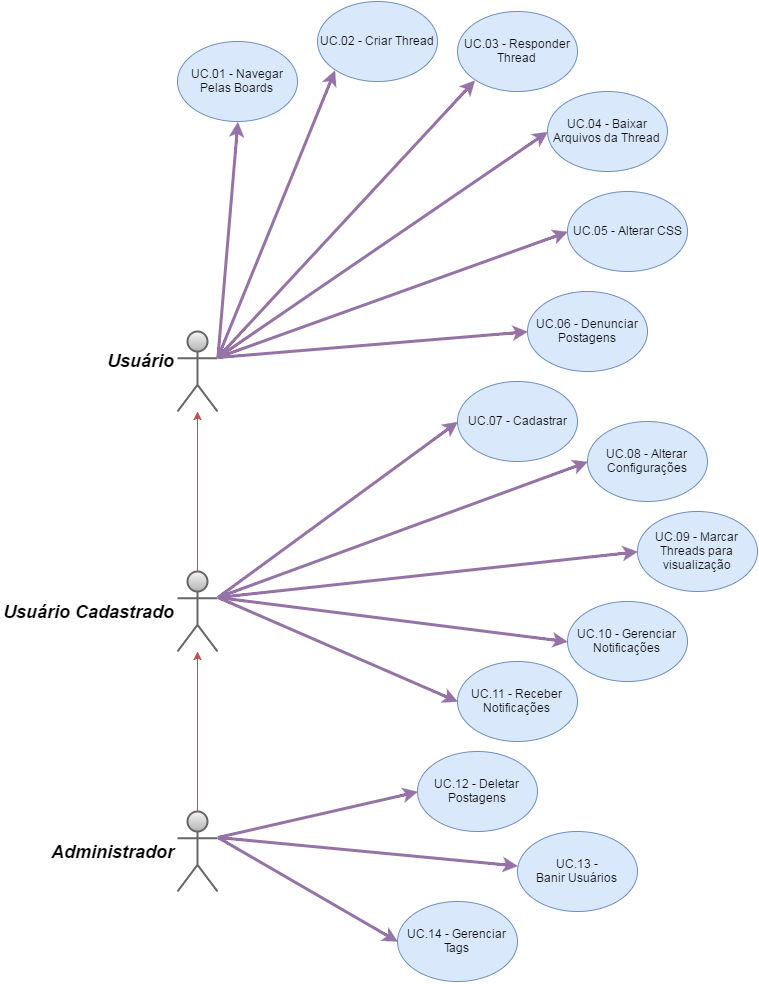

The diagram above was exported from draw.io. Its source (the exported page's mxGraphModel, read from the mxfile embedded in the PNG):
<mxGraphModel dx="1991" dy="1194" grid="1" gridSize="10" guides="1" tooltips="1" connect="1" arrows="1" fold="1" page="0" pageScale="1.5" pageWidth="826" pageHeight="1169" background="#ffffff" math="0" shadow="0">
  <root>
    <mxCell id="0" style=";html=1;" />
    <mxCell id="1" style=";html=1;" parent="0" />
    <mxCell id="90" value="Usuário&lt;div&gt;&lt;br&gt;&lt;/div&gt;" style="shape=umlActor;verticalLabelPosition=middle;verticalAlign=middle;fontStyle=3;fontSize=18;fontFamily=Helvetica;strokeWidth=2;plain-gray;html=1;labelBorderColor=none;labelBackgroundColor=none;fontColor=#000000;labelPosition=left;align=right;" parent="1" vertex="1">
      <mxGeometry x="140" y="160" width="40" height="80" as="geometry" />
    </mxCell>
    <mxCell id="7e6f9f1ec1655a98-164" style="edgeStyle=orthogonalEdgeStyle;rounded=0;html=1;jettySize=auto;orthogonalLoop=1;plain-red" edge="1" parent="1" source="91" target="90">
      <mxGeometry relative="1" as="geometry" />
    </mxCell>
    <mxCell id="91" value="Usuário Cadastrado" style="shape=umlActor;verticalLabelPosition=middle;verticalAlign=middle;fontStyle=3;fontSize=18;fontFamily=Helvetica;strokeWidth=2;html=1;plain-gray;labelPosition=left;align=right;" parent="1" vertex="1">
      <mxGeometry x="140" y="400" width="40" height="80" as="geometry" />
    </mxCell>
    <mxCell id="7e6f9f1ec1655a98-163" style="edgeStyle=orthogonalEdgeStyle;rounded=0;html=1;jettySize=auto;orthogonalLoop=1;plain-red" edge="1" parent="1" source="7e6f9f1ec1655a98-158" target="91">
      <mxGeometry relative="1" as="geometry">
        <mxPoint x="160" y="460" as="targetPoint" />
        <Array as="points" />
      </mxGeometry>
    </mxCell>
    <mxCell id="7e6f9f1ec1655a98-158" value="Administrador" style="shape=umlActor;verticalLabelPosition=middle;verticalAlign=middle;fontStyle=3;fontSize=18;fontFamily=Helvetica;strokeWidth=2;html=1;plain-gray;labelPosition=left;align=right;" vertex="1" parent="1">
      <mxGeometry x="140" y="640" width="40" height="80" as="geometry" />
    </mxCell>
    <mxCell id="7e6f9f1ec1655a98-165" value="UC.02&lt;span style=&quot;line-height: 1.2&quot;&gt;&amp;nbsp;- Criar Thread&lt;/span&gt;" style="ellipse;whiteSpace=wrap;html=1;plain-blue;gradientColor=none;" vertex="1" parent="1">
      <mxGeometry x="280" y="-170" width="120" height="80" as="geometry" />
    </mxCell>
    <mxCell id="7e6f9f1ec1655a98-167" value="UC.03&lt;span style=&quot;line-height: 1.2&quot;&gt;&amp;nbsp;- Responder Thread&lt;/span&gt;" style="ellipse;whiteSpace=wrap;html=1;plain-blue;gradientColor=none;" vertex="1" parent="1">
      <mxGeometry x="420" y="-160" width="120" height="80" as="geometry" />
    </mxCell>
    <mxCell id="7e6f9f1ec1655a98-170" value="" style="endArrow=classic;html=1;exitX=1;exitY=0.3333333333333333;exitPerimeter=0;entryX=0;entryY=1;startSize=6;targetPerimeterSpacing=0;strokeWidth=3;plain-purple" edge="1" parent="1" source="90" target="7e6f9f1ec1655a98-165">
      <mxGeometry width="50" height="50" relative="1" as="geometry">
        <mxPoint x="-100" y="30" as="sourcePoint" />
        <mxPoint x="-50" y="-20" as="targetPoint" />
      </mxGeometry>
    </mxCell>
    <mxCell id="7e6f9f1ec1655a98-171" value="" style="endArrow=classic;html=1;exitX=1;exitY=0.3333333333333333;exitPerimeter=0;entryX=0;entryY=1;startSize=6;targetPerimeterSpacing=0;strokeWidth=3;plain-purple" edge="1" parent="1" source="90" target="7e6f9f1ec1655a98-167">
      <mxGeometry x="190" y="100" width="50" height="50" as="geometry">
        <mxPoint x="190" y="197" as="sourcePoint" />
        <mxPoint x="380" y="100" as="targetPoint" />
      </mxGeometry>
    </mxCell>
    <mxCell id="7e6f9f1ec1655a98-174" value="UC.08&lt;span style=&quot;line-height: 1.2&quot;&gt;&amp;nbsp;- Alterar Configurações&lt;/span&gt;" style="ellipse;whiteSpace=wrap;html=1;plain-blue;gradientColor=none;" vertex="1" parent="1">
      <mxGeometry x="550" y="250" width="120" height="80" as="geometry" />
    </mxCell>
    <mxCell id="7e6f9f1ec1655a98-175" value="" style="endArrow=classic;html=1;entryX=0;entryY=0.5;startSize=6;targetPerimeterSpacing=0;strokeWidth=3;exitX=1;exitY=0.3333333333333333;exitPerimeter=0;plain-purple" edge="1" parent="1" source="91" target="7e6f9f1ec1655a98-174">
      <mxGeometry x="190" y="303" width="50" height="50" as="geometry">
        <mxPoint x="180" y="393" as="sourcePoint" />
        <mxPoint x="370" y="393" as="targetPoint" />
      </mxGeometry>
    </mxCell>
    <mxCell id="7e6f9f1ec1655a98-176" value="UC.07 - Cadastrar" style="ellipse;whiteSpace=wrap;html=1;plain-blue;gradientColor=none;" vertex="1" parent="1">
      <mxGeometry x="420" y="210" width="120" height="80" as="geometry" />
    </mxCell>
    <mxCell id="7e6f9f1ec1655a98-177" value="UC.01 - Navegar Pelas Boards" style="ellipse;whiteSpace=wrap;html=1;plain-blue;gradientColor=none;" vertex="1" parent="1">
      <mxGeometry x="140" y="-130" width="120" height="80" as="geometry" />
    </mxCell>
    <mxCell id="7e6f9f1ec1655a98-178" value="" style="endArrow=classic;html=1;exitX=1;exitY=0.3333333333333333;exitPerimeter=0;startSize=6;targetPerimeterSpacing=0;strokeWidth=3;entryX=0.5;entryY=1;plain-purple" edge="1" parent="1" source="90" target="7e6f9f1ec1655a98-177">
      <mxGeometry x="190" y="100" width="50" height="50" as="geometry">
        <mxPoint x="190" y="197" as="sourcePoint" />
        <mxPoint x="360" y="10" as="targetPoint" />
      </mxGeometry>
    </mxCell>
    <mxCell id="7e6f9f1ec1655a98-179" value="UC.09&lt;span style=&quot;line-height: 1.2&quot;&gt;&amp;nbsp;- Marcar Threads para visualização&lt;/span&gt;" style="ellipse;whiteSpace=wrap;html=1;plain-blue;gradientColor=none;" vertex="1" parent="1">
      <mxGeometry x="600" y="340" width="120" height="80" as="geometry" />
    </mxCell>
    <mxCell id="7e6f9f1ec1655a98-180" value="" style="endArrow=classic;html=1;entryX=0;entryY=0.5;startSize=6;targetPerimeterSpacing=0;strokeWidth=3;exitX=1;exitY=0.3333333333333333;exitPerimeter=0;plain-purple" edge="1" parent="1" source="91" target="7e6f9f1ec1655a98-179">
      <mxGeometry x="200" y="313" width="50" height="50" as="geometry">
        <mxPoint x="190" y="367" as="sourcePoint" />
        <mxPoint x="380" y="390" as="targetPoint" />
      </mxGeometry>
    </mxCell>
    <mxCell id="7e6f9f1ec1655a98-181" value="" style="endArrow=classic;html=1;entryX=0;entryY=0.5;startSize=6;targetPerimeterSpacing=0;strokeWidth=3;exitX=1;exitY=0.3333333333333333;exitPerimeter=0;plain-purple" edge="1" parent="1" source="91" target="7e6f9f1ec1655a98-176">
      <mxGeometry x="210" y="323" width="50" height="50" as="geometry">
        <mxPoint x="200" y="377" as="sourcePoint" />
        <mxPoint x="390" y="400" as="targetPoint" />
      </mxGeometry>
    </mxCell>
    <mxCell id="7e6f9f1ec1655a98-186" value="UC.12&lt;span style=&quot;line-height: 1.2&quot;&gt;&amp;nbsp;- Deletar Postagens&lt;/span&gt;" style="ellipse;whiteSpace=wrap;html=1;plain-blue;gradientColor=none;" vertex="1" parent="1">
      <mxGeometry x="380" y="580" width="120" height="80" as="geometry" />
    </mxCell>
    <mxCell id="7e6f9f1ec1655a98-187" value="UC.13 - Banir&amp;nbsp;&lt;span style=&quot;line-height: 1.2&quot;&gt;Usuários&lt;/span&gt;" style="ellipse;whiteSpace=wrap;html=1;plain-blue;gradientColor=none;" vertex="1" parent="1">
      <mxGeometry x="480" y="660" width="120" height="80" as="geometry" />
    </mxCell>
    <mxCell id="7e6f9f1ec1655a98-188" value="" style="endArrow=classic;html=1;startSize=6;targetPerimeterSpacing=0;strokeWidth=3;plain-purple;exitX=1;exitY=0.3333333333333333;exitPerimeter=0;" edge="1" parent="1" source="7e6f9f1ec1655a98-158" target="7e6f9f1ec1655a98-187">
      <mxGeometry x="190" y="566" width="50" height="50" as="geometry">
        <mxPoint x="210" y="660" as="sourcePoint" />
        <mxPoint x="360" y="723" as="targetPoint" />
      </mxGeometry>
    </mxCell>
    <mxCell id="7e6f9f1ec1655a98-189" value="" style="endArrow=classic;html=1;entryX=0;entryY=0.5;startSize=6;targetPerimeterSpacing=0;strokeWidth=3;plain-purple;exitX=1;exitY=0.3333333333333333;exitPerimeter=0;" edge="1" parent="1" source="7e6f9f1ec1655a98-158" target="7e6f9f1ec1655a98-186">
      <mxGeometry x="200" y="475" width="50" height="50" as="geometry">
        <mxPoint x="220" y="630" as="sourcePoint" />
        <mxPoint x="370" y="632" as="targetPoint" />
      </mxGeometry>
    </mxCell>
    <mxCell id="7e6f9f1ec1655a98-190" value="UC.04&lt;span style=&quot;line-height: 1.2&quot;&gt;&amp;nbsp;- Baixar Arquivos da Thread&lt;/span&gt;" style="ellipse;whiteSpace=wrap;html=1;plain-blue;gradientColor=none;" vertex="1" parent="1">
      <mxGeometry x="510" y="-80" width="120" height="80" as="geometry" />
    </mxCell>
    <mxCell id="7e6f9f1ec1655a98-191" value="" style="endArrow=classic;html=1;exitX=1;exitY=0.3333333333333333;exitPerimeter=0;entryX=0;entryY=0.5;startSize=6;targetPerimeterSpacing=0;strokeWidth=3;plain-purple" edge="1" parent="1" source="90" target="7e6f9f1ec1655a98-190">
      <mxGeometry x="200" y="110" width="50" height="50" as="geometry">
        <mxPoint x="190" y="197" as="sourcePoint" />
        <mxPoint x="370" y="100" as="targetPoint" />
      </mxGeometry>
    </mxCell>
    <mxCell id="7e6f9f1ec1655a98-192" value="UC.10&lt;span style=&quot;line-height: 1.2&quot;&gt;&amp;nbsp;- Gerenciar Notificações&lt;/span&gt;" style="ellipse;whiteSpace=wrap;html=1;plain-blue;gradientColor=none;" vertex="1" parent="1">
      <mxGeometry x="530" y="430" width="120" height="80" as="geometry" />
    </mxCell>
    <mxCell id="7e6f9f1ec1655a98-193" value="" style="endArrow=classic;html=1;entryX=0;entryY=0.5;startSize=6;targetPerimeterSpacing=0;strokeWidth=3;exitX=1;exitY=0.3333333333333333;exitPerimeter=0;plain-purple" edge="1" parent="1" source="91" target="7e6f9f1ec1655a98-192">
      <mxGeometry x="210" y="323" width="50" height="50" as="geometry">
        <mxPoint x="190" y="437" as="sourcePoint" />
        <mxPoint x="360" y="400" as="targetPoint" />
      </mxGeometry>
    </mxCell>
    <mxCell id="7e6f9f1ec1655a98-194" value="UC.05 - Alterar CSS" style="ellipse;whiteSpace=wrap;html=1;plain-blue;gradientColor=none;" vertex="1" parent="1">
      <mxGeometry x="530" y="20" width="120" height="80" as="geometry" />
    </mxCell>
    <mxCell id="7e6f9f1ec1655a98-195" value="" style="endArrow=classic;html=1;entryX=0;entryY=0.5;startSize=6;targetPerimeterSpacing=0;strokeWidth=3;exitX=1;exitY=0.3333333333333333;exitPerimeter=0;plain-purple" edge="1" parent="1" source="90" target="7e6f9f1ec1655a98-194">
      <mxGeometry x="220" y="333" width="50" height="50" as="geometry">
        <mxPoint x="230" y="200" as="sourcePoint" />
        <mxPoint x="370" y="220" as="targetPoint" />
      </mxGeometry>
    </mxCell>
    <mxCell id="7e6f9f1ec1655a98-196" value="UC.06 - Denunciar Postagens" style="ellipse;whiteSpace=wrap;html=1;plain-blue;gradientColor=none;" vertex="1" parent="1">
      <mxGeometry x="490" y="120" width="120" height="80" as="geometry" />
    </mxCell>
    <mxCell id="7e6f9f1ec1655a98-197" value="" style="endArrow=classic;html=1;entryX=0;entryY=0.5;startSize=6;targetPerimeterSpacing=0;strokeWidth=3;exitX=1;exitY=0.3333333333333333;exitPerimeter=0;plain-purple" edge="1" parent="1" source="90" target="7e6f9f1ec1655a98-196">
      <mxGeometry x="230" y="343" width="50" height="50" as="geometry">
        <mxPoint x="190" y="197" as="sourcePoint" />
        <mxPoint x="650" y="10" as="targetPoint" />
      </mxGeometry>
    </mxCell>
    <mxCell id="7e6f9f1ec1655a98-199" value="UC.14 - Gerenciar Tags" style="ellipse;whiteSpace=wrap;html=1;plain-blue;gradientColor=none;" vertex="1" parent="1">
      <mxGeometry x="360" y="730" width="120" height="80" as="geometry" />
    </mxCell>
    <mxCell id="7e6f9f1ec1655a98-201" value="" style="endArrow=classic;html=1;startSize=6;targetPerimeterSpacing=0;strokeWidth=3;entryX=0;entryY=0.5;plain-purple;exitX=1;exitY=0.3333333333333333;exitPerimeter=0;" edge="1" parent="1" source="7e6f9f1ec1655a98-158" target="7e6f9f1ec1655a98-199">
      <mxGeometry x="200" y="576" width="50" height="50" as="geometry">
        <mxPoint x="180" y="710" as="sourcePoint" />
        <mxPoint x="490.0878276140238" y="687.8365048860619" as="targetPoint" />
      </mxGeometry>
    </mxCell>
    <mxCell id="7e6f9f1ec1655a98-202" value="UC.11&lt;span style=&quot;line-height: 1.2&quot;&gt;&amp;nbsp;- Receber Notificações&lt;/span&gt;" style="ellipse;whiteSpace=wrap;html=1;plain-blue;gradientColor=none;" vertex="1" parent="1">
      <mxGeometry x="420" y="490" width="120" height="80" as="geometry" />
    </mxCell>
    <mxCell id="7e6f9f1ec1655a98-203" value="" style="endArrow=classic;html=1;entryX=0;entryY=0.5;startSize=6;targetPerimeterSpacing=0;strokeWidth=3;exitX=1;exitY=0.3333333333333333;exitPerimeter=0;plain-purple" edge="1" parent="1" source="91" target="7e6f9f1ec1655a98-202">
      <mxGeometry x="220" y="333" width="50" height="50" as="geometry">
        <mxPoint x="190" y="437" as="sourcePoint" />
        <mxPoint x="540" y="480" as="targetPoint" />
      </mxGeometry>
    </mxCell>
  </root>
</mxGraphModel>